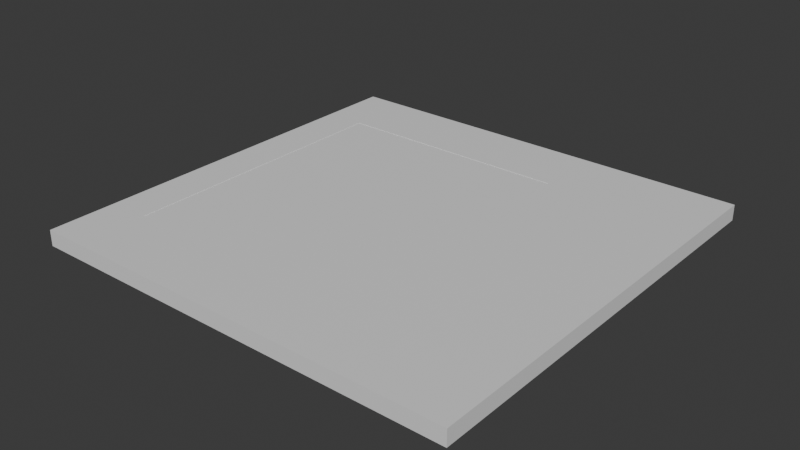 # Source: polaroid_.blend  (saved by Blender 4.5.88; exported with 4.5.12 LTS)
import bpy
from mathutils import Matrix  # noqa: F401  (used for matrix-valued properties, if any)

bpy.ops.wm.read_factory_settings(use_empty=True)
scene = bpy.context.scene
scene.name = 'Scene'

# ---- collections
col_collection = bpy.data.collections.new('Collection'); scene.collection.children.link(col_collection)

# ---- materials (node trees are filled in below, after node groups)
mat_material = bpy.data.materials.new('Material')
mat_material.alpha_threshold = 0.0
mat_material.roughness = 0.5
mat_material.line_color = (0.0, 0.0, 0.0, 1.0)
mat_material_001 = bpy.data.materials.new('Material.001')
mat_material_001.alpha_threshold = 0.0
mat_material_001.roughness = 0.5
mat_material_001.line_color = (0.0, 0.0, 0.0, 1.0)

# ---- material node trees
mat_material.use_nodes = True; mat_material.node_tree.nodes.clear()
_N = mat_material.node_tree.nodes; _L = mat_material.node_tree.links
n0 = _N.new('ShaderNodeOutputMaterial'); n0.name = 'Material Output'; n0.location = (200, 100)
n1 = _N.new('ShaderNodeBsdfPrincipled'); n1.name = 'Principled BSDF'; n1.location = (-200, 100)
n1.inputs[3].default_value = 1.45
_L.new(n1.outputs[0], n0.inputs[0])
n0.is_active_output = True
mat_material_001.use_nodes = True; mat_material_001.node_tree.nodes.clear()
_N = mat_material_001.node_tree.nodes; _L = mat_material_001.node_tree.links
n0 = _N.new('ShaderNodeOutputMaterial'); n0.name = 'Material Output'; n0.location = (200, 100)
n1 = _N.new('ShaderNodeBsdfPrincipled'); n1.name = 'Principled BSDF'; n1.location = (-200, 100)
n1.inputs[3].default_value = 1.45
_L.new(n1.outputs[0], n0.inputs[0])
n0.is_active_output = True

# ---- world
world_world = bpy.data.worlds.new('World'); scene.world = world_world
world_world.use_nodes = True; world_world.node_tree.nodes.clear()
_N = world_world.node_tree.nodes; _L = world_world.node_tree.links
n0 = _N.new('ShaderNodeOutputWorld'); n0.name = 'World Output'; n0.location = (200, 100)
n1 = _N.new('ShaderNodeBackground'); n1.name = 'Background'; n1.location = (-200, 100)
n1.inputs[0].default_value = (0.05088, 0.05088, 0.05088, 1.0)
_L.new(n1.outputs[0], n0.inputs[0])
n0.is_active_output = True
world_world.color = (0.05088, 0.05088, 0.05088)
world_world.sun_shadow_jitter_overblur = 0.0

# ---- meshes
me_cube = bpy.data.meshes.new('Cube')
me_cube.from_pydata([(1.0, 1.0, 1.0), (1.0, 1.0, -1.0), (0.2852, 0.6748, 0.7786), (1.0, -1.0, 1.0), (1.0, -1.0, -1.0), (0.2852, -0.6748, 0.7786), (-1.0, 1.0, 1.0), (-1.0, 1.0, -1.0), (-0.8124, 0.6748, 0.7786), (-1.0, -1.0, 1.0), (-1.0, -1.0, -1.0), (-0.8124, -0.6748, 0.7786), (-0.8124, -0.6748, 1.0), (-0.8124, 0.6748, 1.0), (0.2852, 0.6748, 1.0), (0.2852, -0.6748, 1.0)], [], [(13, 6, 9, 12), (12, 9, 3, 0, 6, 13, 14, 15), (4, 3, 9, 10), (10, 9, 6, 7), (7, 1, 4, 10), (1, 0, 3, 4), (7, 6, 0, 1), (5, 11, 12, 15), (12, 11, 8, 13), (8, 11, 5, 2), (2, 5, 15, 14), (13, 8, 2, 14)])
_uv = me_cube.uv_layers.new(name='UVMap')
_uv.uv.foreach_set('vector', [0.8516, 0.5407, 0.875, 0.5, 0.875, 0.75, 0.8516, 0.7093, 0.8516, 0.7093, 0.875, 0.75, 0.625, 0.75, 0.625, 0.5, 0.875, 0.5, 0.8516, 0.5407, 0.7144, 0.5407, 0.7144, 0.7093, 0.375, 0.75, 0.625, 0.75, 0.625, 1.0, 0.375, 1.0, 0.375, 0.0, 0.625, 0.0, 0.625, 0.25, 0.375, 0.25, 0.125, 0.5, 0.375, 0.5, 0.375, 0.75, 0.125, 0.75, 0.375, 0.5, 0.625, 0.5, 0.625, 0.75, 0.375, 0.75, 0.375, 0.25, 0.625, 0.25, 0.625, 0.5, 0.375, 0.5, 0.375, 0.75, 0.375, 1.0, 0.6113, 1.0, 0.6113, 0.75, 0.6113, 0.0, 0.375, 0.0, 0.375, 0.25, 0.6113, 0.25, 0.125, 0.5, 0.125, 0.75, 0.375, 0.75, 0.375, 0.5, 0.375, 0.5, 0.375, 0.75, 0.6113, 0.75, 0.6113, 0.5, 0.6113, 0.25, 0.375, 0.25, 0.375, 0.5, 0.6113, 0.5])
me_cube.materials.append(mat_material)
me_cube.use_mirror_vertex_groups = False
me_cube.update()
me_cube_001 = bpy.data.meshes.new('Cube.001')
me_cube_001.from_pydata([(1.0, 1.0, 1.0), (1.0, 1.0, -1.0), (1.0, -1.0, 1.0), (1.0, -1.0, -1.0), (-1.0, 1.0, 1.0), (-1.0, 1.0, -1.0), (-1.0, -1.0, 1.0), (-1.0, -1.0, -1.0)], [], [(0, 4, 6, 2), (3, 2, 6, 7), (7, 6, 4, 5), (5, 1, 3, 7), (1, 0, 2, 3), (5, 4, 0, 1)])
_uv = me_cube_001.uv_layers.new(name='UVMap')
_uv.uv.foreach_set('vector', [0.625, 0.5, 0.875, 0.5, 0.875, 0.75, 0.625, 0.75, 0.375, 0.75, 0.625, 0.75, 0.625, 1.0, 0.375, 1.0, 0.375, 0.0, 0.625, 0.0, 0.625, 0.25, 0.375, 0.25, 0.125, 0.5, 0.375, 0.5, 0.375, 0.75, 0.125, 0.75, 0.375, 0.5, 0.625, 0.5, 0.625, 0.75, 0.375, 0.75, 0.375, 0.25, 0.625, 0.25, 0.625, 0.5, 0.375, 0.5])
me_cube_001.materials.append(mat_material_001)
me_cube_001.use_mirror_vertex_groups = False
me_cube_001.update()

# ---- objects
ob_cube = bpy.data.objects.new('Cube', me_cube)
ob_cube_001 = bpy.data.objects.new('Cube.001', me_cube_001)

# ---- transforms, parenting, visibility, modifiers, constraints
ob_cube.location = (-0.3669, 0.002944, 0.3457)
ob_cube.scale = (1.736, 1.704, 0.0627)
ob_cube.lock_rotations_4d = False
ob_cube.empty_display_type = 'ARROWS'
ob_cube.lineart.crease_threshold = 0.0
ob_cube_001.location = (-0.8246, 0.009156, 0.3919)
ob_cube_001.scale = (0.9901, 1.319, 0.01413)
ob_cube_001.lock_rotations_4d = False
ob_cube_001.empty_display_type = 'ARROWS'
ob_cube_001.lineart.crease_threshold = 0.0

# ---- collection membership
col_collection.objects.link(ob_cube)
col_collection.objects.link(ob_cube_001)

# ---- scene / render settings (as saved in the file)
scene.frame_start = 1; scene.frame_end = 250; scene.frame_set(1)
scene.render.engine = 'BLENDER_EEVEE_NEXT'
bpy.context.view_layer.update()

# ---- added for rendering (the .blend has no active camera and no usable light): camera, sun
cam_auto = bpy.data.cameras.new('AutoCamera')
cam_auto.lens = 50.0
cam_auto.sensor_width = 36.0
cam_auto.clip_end = 1000.0
ob_auto_camera = bpy.data.objects.new('AutoCamera', cam_auto)
scene.collection.objects.link(ob_auto_camera)
ob_auto_camera.location = (4.1359, -5.40041, 3.94792)
ob_auto_camera.rotation_euler = (1.09748, -7.21219e-08, 0.694738)
scene.camera = ob_auto_camera
light_auto_sun = bpy.data.lights.new('AutoSun', 'SUN')
light_auto_sun.energy = 3.0
light_auto_sun.angle = 0.0523599
ob_auto_sun = bpy.data.objects.new('AutoSun', light_auto_sun)
scene.collection.objects.link(ob_auto_sun)
ob_auto_sun.rotation_euler = (0.872665, 0.174533, 0.523599)
bpy.context.view_layer.update()
